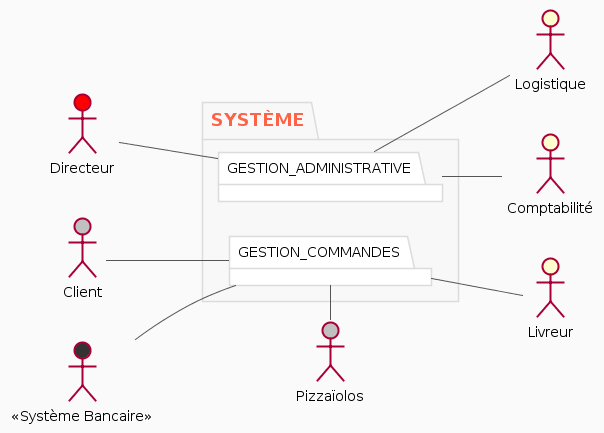

The diagram above was rendered by PlantUML. Its source (embedded in the PNG):
@startuml
skinparam usecase {
BackgroundColor #ffffff
BorderColor Tomato
ArrowColor #555
Shadowing false
BorderThickness 1
ActorFontName HelveticaNeue
FontSize 12
}

skinparam Package {
BackgroundColor #F8F8F8
BorderColor #DCDCDC
FontColor Tomato
FontSize 18
FontStyle bold
}

left to right direction
skinparam Shadowing false
skinparam Padding 5
skinparam backgroundColor #fafafa
Directeur  #red
:Comptabilité: as Compta
:Livreur: as livreur
:Logistique: as Log
Pizzaïolos #silver
Client #silver
:<<Système Bancaire>>: as banque #333 


Pizzaïolos -ri- GESTION_COMMANDES
banque -- GESTION_COMMANDES
livreur -up- GESTION_COMMANDES
Client -do- GESTION_COMMANDES

Directeur -do- GESTION_ADMINISTRATIVE
Compta -up- GESTION_ADMINISTRATIVE
Log -up- GESTION_ADMINISTRATIVE


Package "SYSTÈME" {
  Package "GESTION_COMMANDES" #ffffff {
  }
  Package "GESTION_ADMINISTRATIVE" #ffffff {
  }
}
@enduml